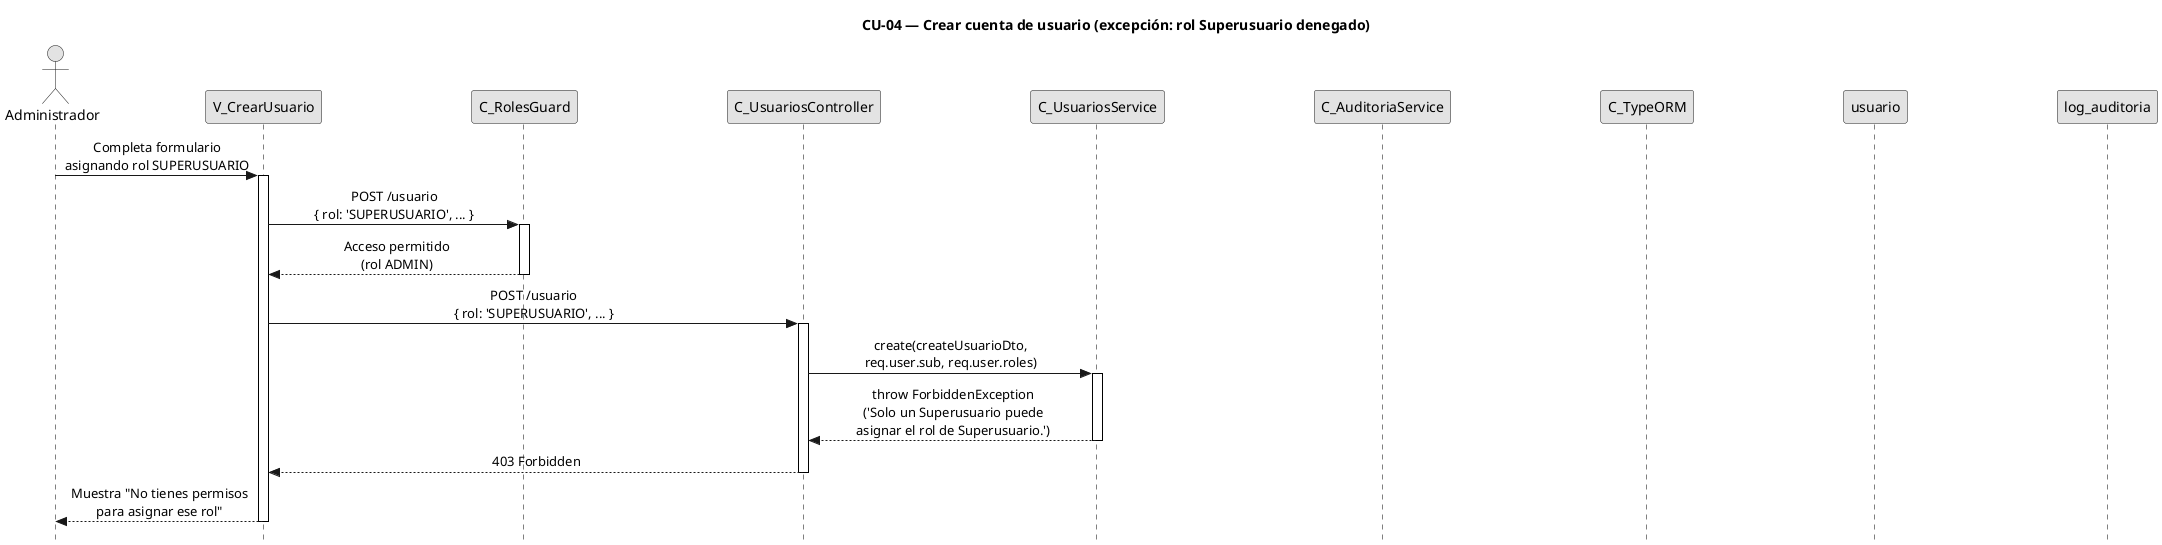

The diagram above was rendered by PlantUML. Its source (embedded in the PNG):
@startuml CU04-exc-rol-superusuario-denegado
title CU-04 — Crear cuenta de usuario (excepción: rol Superusuario denegado)

skinparam style strictuml
skinparam monochrome true
skinparam shadowing false
skinparam sequenceMessageAlign center
skinparam ParticipantPadding 70
skinparam ActorPadding 30
skinparam sequence {
  MessageAlign center
  LifeLineBorderColor black
}
hide footbox

actor "Administrador" as user
participant "V_CrearUsuario" as view
participant "C_RolesGuard" as guard
participant "C_UsuariosController" as ctrl
participant "C_UsuariosService" as svc
participant "C_AuditoriaService" as aud
participant "C_TypeORM" as orm
participant "usuario" as uent
participant "log_auditoria" as aent

user -> view : Completa formulario\nasignando rol SUPERUSUARIO
activate view

view -> guard : POST /usuario\n{ rol: 'SUPERUSUARIO', ... }
activate guard

guard --> view : Acceso permitido\n(rol ADMIN)
deactivate guard

view -> ctrl : POST /usuario\n{ rol: 'SUPERUSUARIO', ... }
activate ctrl

ctrl -> svc : create(createUsuarioDto,\nreq.user.sub, req.user.roles)
activate svc

svc --> ctrl : throw ForbiddenException\n('Solo un Superusuario puede\nasignar el rol de Superusuario.')
deactivate svc

ctrl --> view : 403 Forbidden
deactivate ctrl

view --> user : Muestra "No tienes permisos\npara asignar ese rol"
deactivate view

@enduml